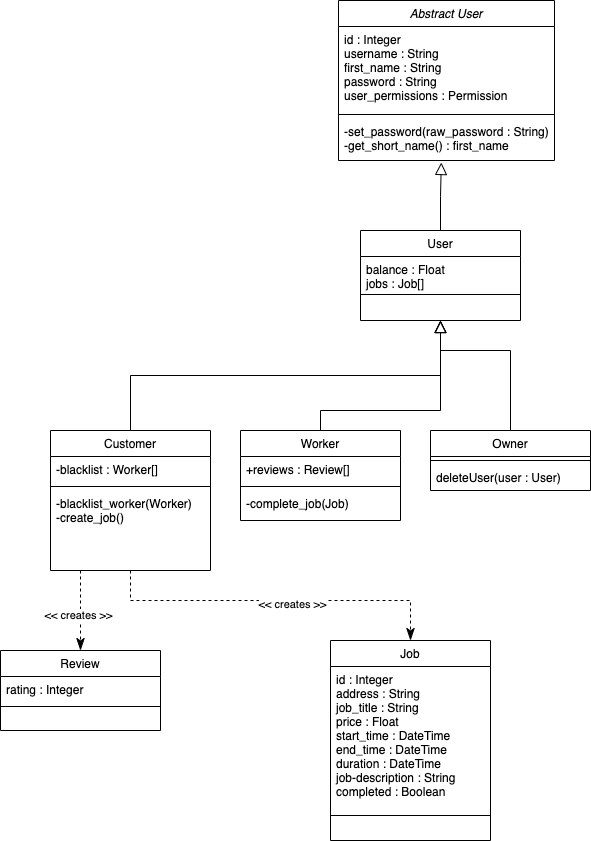

The diagram above was exported from draw.io. Its source (the exported page's mxGraphModel, read from the mxfile embedded in the PNG):
<mxGraphModel dx="1950" dy="1792" grid="1" gridSize="10" guides="1" tooltips="1" connect="1" arrows="1" fold="1" page="1" pageScale="1" pageWidth="827" pageHeight="1169" math="0" shadow="0">
  <root>
    <mxCell id="WIyWlLk6GJQsqaUBKTNV-0" />
    <mxCell id="WIyWlLk6GJQsqaUBKTNV-1" parent="WIyWlLk6GJQsqaUBKTNV-0" />
    <mxCell id="zkfFHV4jXpPFQw0GAbJ--0" value="User" style="swimlane;fontStyle=0;align=center;verticalAlign=top;childLayout=stackLayout;horizontal=1;startSize=26;horizontalStack=0;resizeParent=1;resizeLast=0;collapsible=1;marginBottom=0;rounded=0;shadow=0;strokeWidth=1;" parent="WIyWlLk6GJQsqaUBKTNV-1" vertex="1">
      <mxGeometry x="220" y="120" width="160" height="90" as="geometry">
        <mxRectangle x="220" y="120" width="160" height="26" as="alternateBounds" />
      </mxGeometry>
    </mxCell>
    <mxCell id="zkfFHV4jXpPFQw0GAbJ--1" value="balance : Float&#10;jobs : Job[]" style="text;align=left;verticalAlign=top;spacingLeft=4;spacingRight=4;overflow=hidden;rotatable=0;points=[[0,0.5],[1,0.5]];portConstraint=eastwest;" parent="zkfFHV4jXpPFQw0GAbJ--0" vertex="1">
      <mxGeometry y="26" width="160" height="34" as="geometry" />
    </mxCell>
    <mxCell id="zkfFHV4jXpPFQw0GAbJ--4" value="" style="line;html=1;strokeWidth=1;align=left;verticalAlign=middle;spacingTop=-1;spacingLeft=3;spacingRight=3;rotatable=0;labelPosition=right;points=[];portConstraint=eastwest;" parent="zkfFHV4jXpPFQw0GAbJ--0" vertex="1">
      <mxGeometry y="60" width="160" height="8" as="geometry" />
    </mxCell>
    <mxCell id="zkfFHV4jXpPFQw0GAbJ--6" value="Customer" style="swimlane;fontStyle=0;align=center;verticalAlign=top;childLayout=stackLayout;horizontal=1;startSize=26;horizontalStack=0;resizeParent=1;resizeLast=0;collapsible=1;marginBottom=0;rounded=0;shadow=0;strokeWidth=1;" parent="WIyWlLk6GJQsqaUBKTNV-1" vertex="1">
      <mxGeometry x="-90" y="320" width="160" height="140" as="geometry">
        <mxRectangle x="130" y="380" width="160" height="26" as="alternateBounds" />
      </mxGeometry>
    </mxCell>
    <mxCell id="zkfFHV4jXpPFQw0GAbJ--7" value="-blacklist : Worker[]" style="text;align=left;verticalAlign=top;spacingLeft=4;spacingRight=4;overflow=hidden;rotatable=0;points=[[0,0.5],[1,0.5]];portConstraint=eastwest;" parent="zkfFHV4jXpPFQw0GAbJ--6" vertex="1">
      <mxGeometry y="26" width="160" height="26" as="geometry" />
    </mxCell>
    <mxCell id="zkfFHV4jXpPFQw0GAbJ--9" value="" style="line;html=1;strokeWidth=1;align=left;verticalAlign=middle;spacingTop=-1;spacingLeft=3;spacingRight=3;rotatable=0;labelPosition=right;points=[];portConstraint=eastwest;" parent="zkfFHV4jXpPFQw0GAbJ--6" vertex="1">
      <mxGeometry y="52" width="160" height="8" as="geometry" />
    </mxCell>
    <mxCell id="zkfFHV4jXpPFQw0GAbJ--10" value="-blacklist_worker(Worker)&#10;-create_job()" style="text;align=left;verticalAlign=top;spacingLeft=4;spacingRight=4;overflow=hidden;rotatable=0;points=[[0,0.5],[1,0.5]];portConstraint=eastwest;fontStyle=0" parent="zkfFHV4jXpPFQw0GAbJ--6" vertex="1">
      <mxGeometry y="60" width="160" height="80" as="geometry" />
    </mxCell>
    <mxCell id="zkfFHV4jXpPFQw0GAbJ--12" value="" style="endArrow=block;endSize=10;endFill=0;shadow=0;strokeWidth=1;rounded=0;edgeStyle=elbowEdgeStyle;elbow=vertical;" parent="WIyWlLk6GJQsqaUBKTNV-1" source="zkfFHV4jXpPFQw0GAbJ--6" target="zkfFHV4jXpPFQw0GAbJ--0" edge="1">
      <mxGeometry width="160" relative="1" as="geometry">
        <mxPoint x="200" y="203" as="sourcePoint" />
        <mxPoint x="200" y="203" as="targetPoint" />
      </mxGeometry>
    </mxCell>
    <mxCell id="zkfFHV4jXpPFQw0GAbJ--16" value="" style="endArrow=block;endSize=10;endFill=0;shadow=0;strokeWidth=1;rounded=0;edgeStyle=elbowEdgeStyle;elbow=vertical;exitX=0.5;exitY=0;exitDx=0;exitDy=0;" parent="WIyWlLk6GJQsqaUBKTNV-1" source="jamWjttyql0oKtKas-Qv-17" target="zkfFHV4jXpPFQw0GAbJ--0" edge="1">
      <mxGeometry width="160" relative="1" as="geometry">
        <mxPoint x="170" y="370" as="sourcePoint" />
        <mxPoint x="310" y="271" as="targetPoint" />
        <Array as="points">
          <mxPoint x="300" y="300" />
        </Array>
      </mxGeometry>
    </mxCell>
    <mxCell id="zkfFHV4jXpPFQw0GAbJ--17" value="Review" style="swimlane;fontStyle=0;align=center;verticalAlign=top;childLayout=stackLayout;horizontal=1;startSize=26;horizontalStack=0;resizeParent=1;resizeLast=0;collapsible=1;marginBottom=0;rounded=0;shadow=0;strokeWidth=1;" parent="WIyWlLk6GJQsqaUBKTNV-1" vertex="1">
      <mxGeometry x="-140" y="540" width="160" height="80" as="geometry">
        <mxRectangle x="550" y="140" width="160" height="26" as="alternateBounds" />
      </mxGeometry>
    </mxCell>
    <mxCell id="zkfFHV4jXpPFQw0GAbJ--18" value="rating : Integer" style="text;align=left;verticalAlign=top;spacingLeft=4;spacingRight=4;overflow=hidden;rotatable=0;points=[[0,0.5],[1,0.5]];portConstraint=eastwest;" parent="zkfFHV4jXpPFQw0GAbJ--17" vertex="1">
      <mxGeometry y="26" width="160" height="26" as="geometry" />
    </mxCell>
    <mxCell id="zkfFHV4jXpPFQw0GAbJ--23" value="" style="line;html=1;strokeWidth=1;align=left;verticalAlign=middle;spacingTop=-1;spacingLeft=3;spacingRight=3;rotatable=0;labelPosition=right;points=[];portConstraint=eastwest;" parent="zkfFHV4jXpPFQw0GAbJ--17" vertex="1">
      <mxGeometry y="52" width="160" height="8" as="geometry" />
    </mxCell>
    <mxCell id="jamWjttyql0oKtKas-Qv-2" value="Abstract User" style="swimlane;fontStyle=2;align=center;verticalAlign=top;childLayout=stackLayout;horizontal=1;startSize=26;horizontalStack=0;resizeParent=1;resizeLast=0;collapsible=1;marginBottom=0;rounded=0;shadow=0;strokeWidth=1;" parent="WIyWlLk6GJQsqaUBKTNV-1" vertex="1">
      <mxGeometry x="198" y="-110" width="216" height="160" as="geometry">
        <mxRectangle x="220" y="120" width="160" height="26" as="alternateBounds" />
      </mxGeometry>
    </mxCell>
    <mxCell id="jamWjttyql0oKtKas-Qv-3" value="id : Integer&#10;username : String&#10;first_name : String&#10;password : String&#10;user_permissions : Permission&#10;" style="text;align=left;verticalAlign=top;spacingLeft=4;spacingRight=4;overflow=hidden;rotatable=0;points=[[0,0.5],[1,0.5]];portConstraint=eastwest;" parent="jamWjttyql0oKtKas-Qv-2" vertex="1">
      <mxGeometry y="26" width="216" height="84" as="geometry" />
    </mxCell>
    <mxCell id="jamWjttyql0oKtKas-Qv-4" value="" style="line;html=1;strokeWidth=1;align=left;verticalAlign=middle;spacingTop=-1;spacingLeft=3;spacingRight=3;rotatable=0;labelPosition=right;points=[];portConstraint=eastwest;" parent="jamWjttyql0oKtKas-Qv-2" vertex="1">
      <mxGeometry y="110" width="216" height="8" as="geometry" />
    </mxCell>
    <mxCell id="jamWjttyql0oKtKas-Qv-5" value="-set_password(raw_password : String)&#10;-get_short_name() : first_name" style="text;align=left;verticalAlign=top;spacingLeft=4;spacingRight=4;overflow=hidden;rotatable=0;points=[[0,0.5],[1,0.5]];portConstraint=eastwest;" parent="jamWjttyql0oKtKas-Qv-2" vertex="1">
      <mxGeometry y="118" width="216" height="42" as="geometry" />
    </mxCell>
    <mxCell id="jamWjttyql0oKtKas-Qv-10" value="" style="endArrow=block;endSize=10;endFill=0;shadow=0;strokeWidth=1;rounded=0;edgeStyle=elbowEdgeStyle;elbow=vertical;entryX=0.476;entryY=1.048;entryDx=0;entryDy=0;entryPerimeter=0;exitX=0.5;exitY=0;exitDx=0;exitDy=0;" parent="WIyWlLk6GJQsqaUBKTNV-1" source="zkfFHV4jXpPFQw0GAbJ--0" target="jamWjttyql0oKtKas-Qv-5" edge="1">
      <mxGeometry width="160" relative="1" as="geometry">
        <mxPoint x="465" y="162" as="sourcePoint" />
        <mxPoint x="355" y="60" as="targetPoint" />
      </mxGeometry>
    </mxCell>
    <mxCell id="jamWjttyql0oKtKas-Qv-15" value="" style="endArrow=block;endSize=10;endFill=0;shadow=0;strokeWidth=1;rounded=0;edgeStyle=elbowEdgeStyle;elbow=vertical;exitX=0.5;exitY=0;exitDx=0;exitDy=0;" parent="WIyWlLk6GJQsqaUBKTNV-1" source="jamWjttyql0oKtKas-Qv-23" edge="1">
      <mxGeometry width="160" relative="1" as="geometry">
        <mxPoint x="370" y="370" as="sourcePoint" />
        <mxPoint x="300" y="210" as="targetPoint" />
        <Array as="points">
          <mxPoint x="410" y="240" />
        </Array>
      </mxGeometry>
    </mxCell>
    <mxCell id="jamWjttyql0oKtKas-Qv-17" value="Worker" style="swimlane;fontStyle=0;align=center;verticalAlign=top;childLayout=stackLayout;horizontal=1;startSize=26;horizontalStack=0;resizeParent=1;resizeLast=0;collapsible=1;marginBottom=0;rounded=0;shadow=0;strokeWidth=1;" parent="WIyWlLk6GJQsqaUBKTNV-1" vertex="1">
      <mxGeometry x="100" y="320" width="160" height="90" as="geometry">
        <mxRectangle x="130" y="380" width="160" height="26" as="alternateBounds" />
      </mxGeometry>
    </mxCell>
    <mxCell id="jamWjttyql0oKtKas-Qv-18" value="+reviews : Review[]" style="text;align=left;verticalAlign=top;spacingLeft=4;spacingRight=4;overflow=hidden;rotatable=0;points=[[0,0.5],[1,0.5]];portConstraint=eastwest;" parent="jamWjttyql0oKtKas-Qv-17" vertex="1">
      <mxGeometry y="26" width="160" height="26" as="geometry" />
    </mxCell>
    <mxCell id="jamWjttyql0oKtKas-Qv-20" value="" style="line;html=1;strokeWidth=1;align=left;verticalAlign=middle;spacingTop=-1;spacingLeft=3;spacingRight=3;rotatable=0;labelPosition=right;points=[];portConstraint=eastwest;" parent="jamWjttyql0oKtKas-Qv-17" vertex="1">
      <mxGeometry y="52" width="160" height="8" as="geometry" />
    </mxCell>
    <mxCell id="7aDmkVSCCBcbJCF5BBJy-2" value="-complete_job(Job)" style="text;align=left;verticalAlign=top;spacingLeft=4;spacingRight=4;overflow=hidden;rotatable=0;points=[[0,0.5],[1,0.5]];portConstraint=eastwest;fontStyle=0" vertex="1" parent="jamWjttyql0oKtKas-Qv-17">
      <mxGeometry y="60" width="160" height="30" as="geometry" />
    </mxCell>
    <mxCell id="jamWjttyql0oKtKas-Qv-23" value="Owner" style="swimlane;fontStyle=0;align=center;verticalAlign=top;childLayout=stackLayout;horizontal=1;startSize=26;horizontalStack=0;resizeParent=1;resizeLast=0;collapsible=1;marginBottom=0;rounded=0;shadow=0;strokeWidth=1;" parent="WIyWlLk6GJQsqaUBKTNV-1" vertex="1">
      <mxGeometry x="290" y="320" width="160" height="60" as="geometry">
        <mxRectangle x="130" y="380" width="160" height="26" as="alternateBounds" />
      </mxGeometry>
    </mxCell>
    <mxCell id="jamWjttyql0oKtKas-Qv-26" value="" style="line;html=1;strokeWidth=1;align=left;verticalAlign=middle;spacingTop=-1;spacingLeft=3;spacingRight=3;rotatable=0;labelPosition=right;points=[];portConstraint=eastwest;" parent="jamWjttyql0oKtKas-Qv-23" vertex="1">
      <mxGeometry y="26" width="160" height="8" as="geometry" />
    </mxCell>
    <mxCell id="jamWjttyql0oKtKas-Qv-28" value="deleteUser(user : User)" style="text;align=left;verticalAlign=top;spacingLeft=4;spacingRight=4;overflow=hidden;rotatable=0;points=[[0,0.5],[1,0.5]];portConstraint=eastwest;" parent="jamWjttyql0oKtKas-Qv-23" vertex="1">
      <mxGeometry y="34" width="160" height="26" as="geometry" />
    </mxCell>
    <mxCell id="jamWjttyql0oKtKas-Qv-29" value="Job" style="swimlane;fontStyle=0;align=center;verticalAlign=top;childLayout=stackLayout;horizontal=1;startSize=26;horizontalStack=0;resizeParent=1;resizeLast=0;collapsible=1;marginBottom=0;rounded=0;shadow=0;strokeWidth=1;" parent="WIyWlLk6GJQsqaUBKTNV-1" vertex="1">
      <mxGeometry x="190" y="530" width="160" height="200" as="geometry">
        <mxRectangle x="550" y="140" width="160" height="26" as="alternateBounds" />
      </mxGeometry>
    </mxCell>
    <mxCell id="jamWjttyql0oKtKas-Qv-30" value="id : Integer&#10;address : String&#10;job_title : String&#10;price : Float&#10;start_time : DateTime&#10;end_time : DateTime&#10;duration : DateTime&#10;job-description : String&#10;completed : Boolean" style="text;align=left;verticalAlign=top;spacingLeft=4;spacingRight=4;overflow=hidden;rotatable=0;points=[[0,0.5],[1,0.5]];portConstraint=eastwest;" parent="jamWjttyql0oKtKas-Qv-29" vertex="1">
      <mxGeometry y="26" width="160" height="134" as="geometry" />
    </mxCell>
    <mxCell id="jamWjttyql0oKtKas-Qv-31" value="" style="line;html=1;strokeWidth=1;align=left;verticalAlign=middle;spacingTop=-1;spacingLeft=3;spacingRight=3;rotatable=0;labelPosition=right;points=[];portConstraint=eastwest;" parent="jamWjttyql0oKtKas-Qv-29" vertex="1">
      <mxGeometry y="160" width="160" height="30" as="geometry" />
    </mxCell>
    <mxCell id="jamWjttyql0oKtKas-Qv-35" value="" style="endArrow=classicThin;endSize=10;endFill=1;shadow=0;strokeWidth=1;rounded=0;edgeStyle=elbowEdgeStyle;elbow=vertical;entryX=0.5;entryY=0;entryDx=0;entryDy=0;dashed=1;" parent="WIyWlLk6GJQsqaUBKTNV-1" source="zkfFHV4jXpPFQw0GAbJ--6" target="jamWjttyql0oKtKas-Qv-29" edge="1">
      <mxGeometry width="160" relative="1" as="geometry">
        <mxPoint y="490" as="sourcePoint" />
        <mxPoint x="310" y="450" as="targetPoint" />
        <Array as="points">
          <mxPoint x="140" y="490" />
        </Array>
      </mxGeometry>
    </mxCell>
    <mxCell id="jamWjttyql0oKtKas-Qv-36" value="&amp;lt;&amp;lt; creates &amp;gt;&amp;gt;" style="edgeLabel;html=1;align=center;verticalAlign=middle;resizable=0;points=[];" parent="jamWjttyql0oKtKas-Qv-35" vertex="1" connectable="0">
      <mxGeometry x="0.0927" y="-3" relative="1" as="geometry">
        <mxPoint as="offset" />
      </mxGeometry>
    </mxCell>
    <mxCell id="7aDmkVSCCBcbJCF5BBJy-3" value="" style="endArrow=classicThin;endSize=10;endFill=1;shadow=0;strokeWidth=1;rounded=0;edgeStyle=elbowEdgeStyle;elbow=vertical;entryX=0.5;entryY=0;entryDx=0;entryDy=0;dashed=1;" edge="1" parent="WIyWlLk6GJQsqaUBKTNV-1" source="zkfFHV4jXpPFQw0GAbJ--6" target="zkfFHV4jXpPFQw0GAbJ--17">
      <mxGeometry width="160" relative="1" as="geometry">
        <mxPoint x="-110" y="470" as="sourcePoint" />
        <mxPoint x="-140" y="460" as="targetPoint" />
        <Array as="points">
          <mxPoint x="-60" y="490" />
        </Array>
      </mxGeometry>
    </mxCell>
    <mxCell id="7aDmkVSCCBcbJCF5BBJy-4" value="&amp;lt;&amp;lt; creates &amp;gt;&amp;gt;" style="edgeLabel;html=1;align=center;verticalAlign=middle;resizable=0;points=[];" vertex="1" connectable="0" parent="7aDmkVSCCBcbJCF5BBJy-3">
      <mxGeometry x="0.0927" y="-3" relative="1" as="geometry">
        <mxPoint as="offset" />
      </mxGeometry>
    </mxCell>
  </root>
</mxGraphModel>